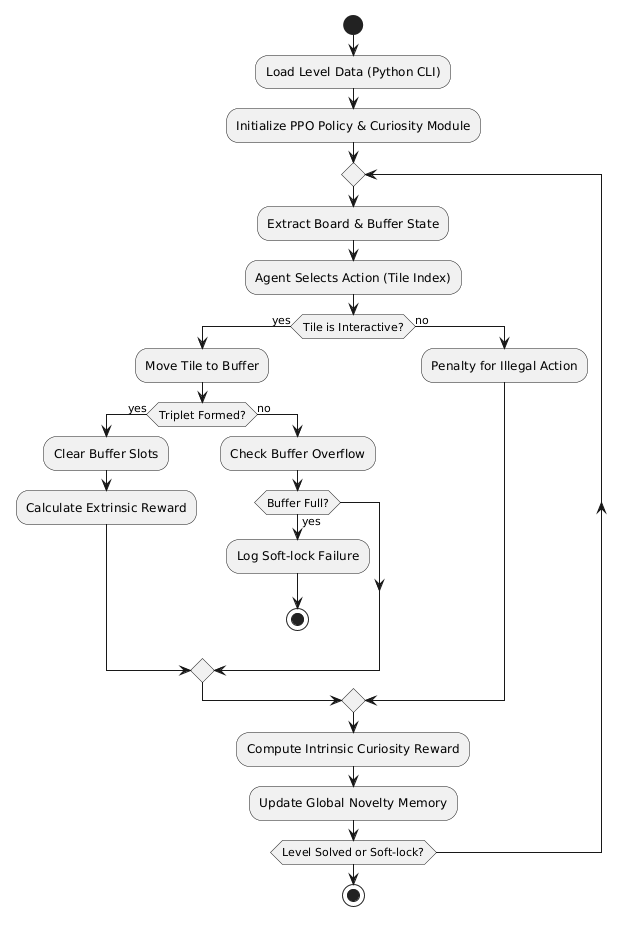

The diagram above was rendered by PlantUML. Its source (embedded in the PNG):
@startuml
start
:Load Level Data (Python CLI);
:Initialize PPO Policy & Curiosity Module;
repeat
  :Extract Board & Buffer State;
  :Agent Selects Action (Tile Index);
  if (Tile is Interactive?) then (yes)
    :Move Tile to Buffer;
    if (Triplet Formed?) then (yes)
      :Clear Buffer Slots;
      :Calculate Extrinsic Reward;
    else (no)
      :Check Buffer Overflow;
      if (Buffer Full?) then (yes)
        :Log Soft-lock Failure;
        stop
      endif
    endif
  else (no)
    :Penalty for Illegal Action;
  endif
  :Compute Intrinsic Curiosity Reward;
  :Update Global Novelty Memory;
repeat while (Level Solved or Soft-lock?)
stop
@enduml